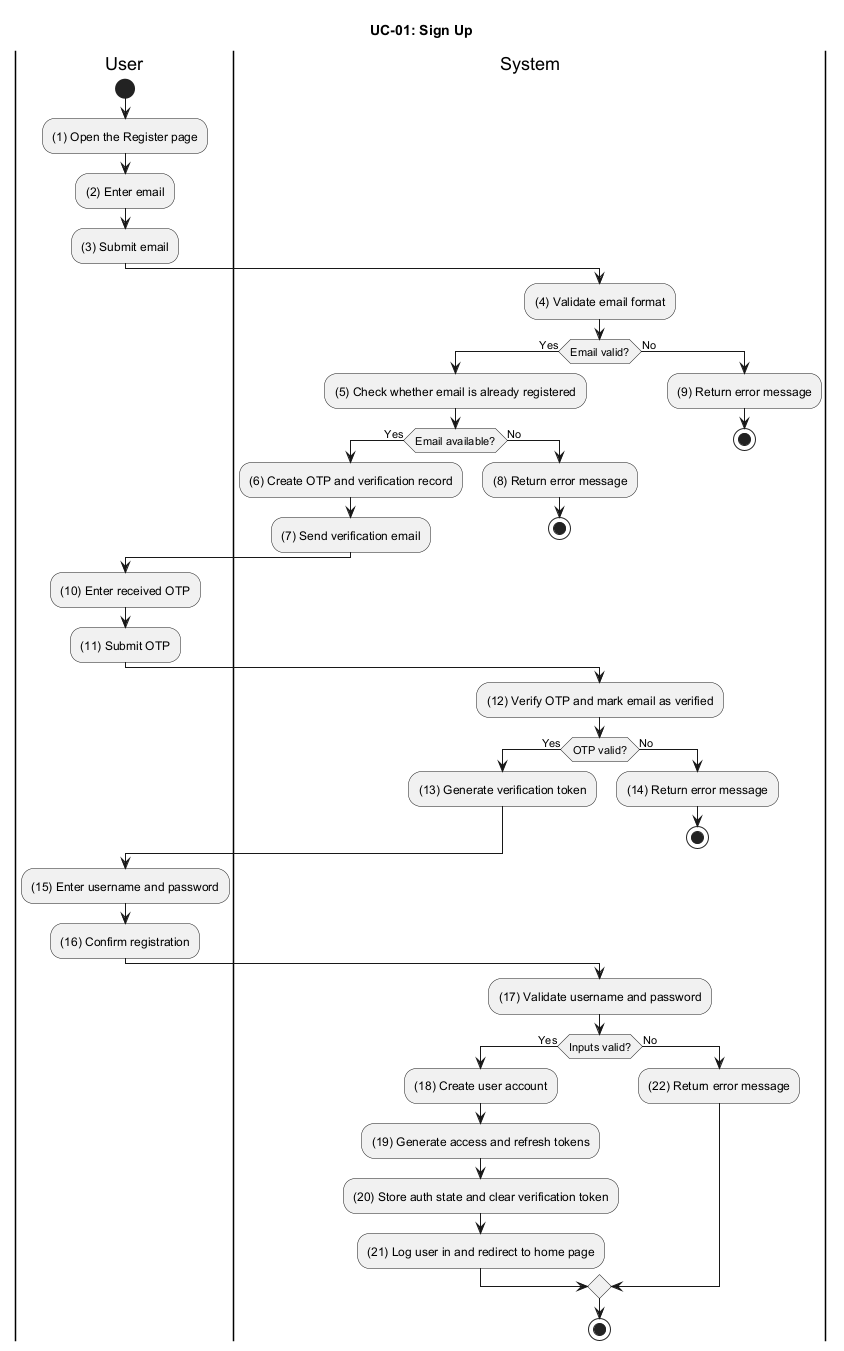

The diagram above was rendered by PlantUML. Its source (embedded in the PNG):
@startuml UC_01_Sign_Up
title UC-01: Sign Up

|User|
start
:(1) Open the Register page;
:(2) Enter email;
:(3) Submit email;

|System|
:(4) Validate email format;
if (Email valid?) then (Yes)
  :(5) Check whether email is already registered;
  if (Email available?) then (Yes)
    :(6) Create OTP and verification record;
    :(7) Send verification email;
  else (No)
    :(8) Return error message;
    stop
  endif
else (No)
  :(9) Return error message;
  stop
endif

|User|
:(10) Enter received OTP;
:(11) Submit OTP;

|System|
:(12) Verify OTP and mark email as verified;
if (OTP valid?) then (Yes)
  :(13) Generate verification token;
else (No)
  :(14) Return error message;
  stop
endif

|User|
:(15) Enter username and password;
:(16) Confirm registration;

|System|
:(17) Validate username and password;
if (Inputs valid?) then (Yes)
  :(18) Create user account;
  :(19) Generate access and refresh tokens;
  :(20) Store auth state and clear verification token;
  :(21) Log user in and redirect to home page;
else (No)
  :(22) Return error message;
endif

stop
@enduml